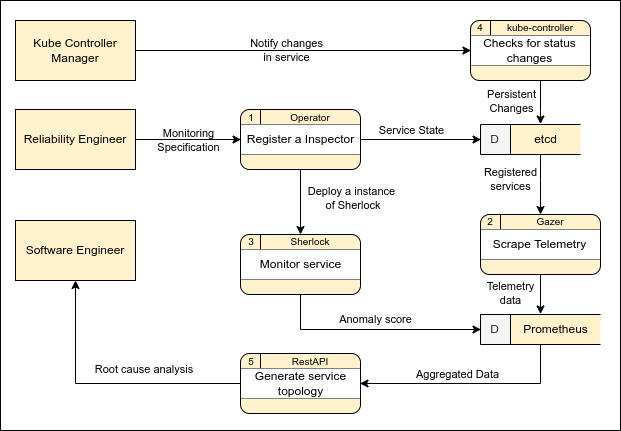

The diagram above was exported from draw.io. Its source (the exported page's mxGraphModel, read from the mxfile embedded in the PNG):
<mxGraphModel dx="2370" dy="2877" grid="1" gridSize="10" guides="1" tooltips="1" connect="1" arrows="1" fold="1" page="1" pageScale="1" pageWidth="827" pageHeight="1169" math="0" shadow="0">
  <root>
    <mxCell id="0" />
    <mxCell id="1" parent="0" />
    <mxCell id="2" value="" style="rounded=0;whiteSpace=wrap;html=1;" vertex="1" parent="1">
      <mxGeometry x="800" y="10" width="620" height="430" as="geometry" />
    </mxCell>
    <mxCell id="3" value="" style="group" vertex="1" connectable="0" parent="1">
      <mxGeometry x="1040" y="119" width="120.5" height="60" as="geometry" />
    </mxCell>
    <mxCell id="4" value="" style="rounded=1;whiteSpace=wrap;html=1;fillColor=#fff2cc;strokeColor=#000000;" vertex="1" parent="3">
      <mxGeometry width="120" height="60" as="geometry" />
    </mxCell>
    <mxCell id="5" value="" style="endArrow=none;html=1;rounded=0;entryX=1;entryY=0.25;entryDx=0;entryDy=0;exitX=0;exitY=0.25;exitDx=0;exitDy=0;" edge="1" parent="3" source="4" target="4">
      <mxGeometry width="50" height="50" relative="1" as="geometry">
        <mxPoint x="56" y="110" as="sourcePoint" />
        <mxPoint x="106" y="60" as="targetPoint" />
      </mxGeometry>
    </mxCell>
    <mxCell id="6" value="" style="endArrow=none;html=1;rounded=0;entryX=1;entryY=0.75;entryDx=0;entryDy=0;exitX=0;exitY=0.75;exitDx=0;exitDy=0;" edge="1" parent="3" source="4" target="4">
      <mxGeometry width="50" height="50" relative="1" as="geometry">
        <mxPoint y="50.00000000000006" as="sourcePoint" />
        <mxPoint x="120" y="50.00000000000006" as="targetPoint" />
      </mxGeometry>
    </mxCell>
    <mxCell id="7" value="" style="endArrow=none;html=1;rounded=0;" edge="1" parent="3">
      <mxGeometry width="50" height="50" relative="1" as="geometry">
        <mxPoint x="20" y="15" as="sourcePoint" />
        <mxPoint x="20" as="targetPoint" />
      </mxGeometry>
    </mxCell>
    <mxCell id="8" value="" style="endArrow=none;html=1;rounded=0;entryX=0.25;entryY=0;entryDx=0;entryDy=0;" edge="1" parent="3">
      <mxGeometry width="50" height="50" relative="1" as="geometry">
        <mxPoint x="20" y="10" as="sourcePoint" />
        <mxPoint x="20" as="targetPoint" />
      </mxGeometry>
    </mxCell>
    <mxCell id="9" value="Register a&amp;nbsp;Inspector" style="rounded=0;whiteSpace=wrap;html=1;fillColor=default;strokeColor=none;" vertex="1" parent="3">
      <mxGeometry x="0.5" y="15" width="119" height="30" as="geometry" />
    </mxCell>
    <mxCell id="10" value="&lt;font style=&quot;font-size: 10px&quot;&gt;1&lt;/font&gt;" style="text;html=1;strokeColor=none;fillColor=none;align=center;verticalAlign=middle;whiteSpace=wrap;rounded=0;shadow=0;glass=0;sketch=0;" vertex="1" parent="3">
      <mxGeometry x="0.5" width="20" height="16" as="geometry" />
    </mxCell>
    <mxCell id="11" value="&lt;span style=&quot;font-size: 10px&quot;&gt;Operator&lt;/span&gt;" style="text;html=1;strokeColor=none;fillColor=none;align=center;verticalAlign=middle;whiteSpace=wrap;rounded=0;shadow=0;glass=0;sketch=0;" vertex="1" parent="3">
      <mxGeometry x="20.5" y="3" width="100" height="10" as="geometry" />
    </mxCell>
    <mxCell id="12" value="" style="group" vertex="1" connectable="0" parent="1">
      <mxGeometry x="1280" y="134" width="100" height="30" as="geometry" />
    </mxCell>
    <mxCell id="13" value="" style="html=1;dashed=0;whitespace=wrap;shape=mxgraph.dfd.dataStoreID;align=left;spacingLeft=3;points=[[0,0],[0.5,0],[1,0],[0,0.5],[1,0.5],[0,1],[0.5,1],[1,1]];fillColor=#fff2cc;strokeColor=#000000;" vertex="1" parent="12">
      <mxGeometry width="100" height="30" as="geometry" />
    </mxCell>
    <mxCell id="14" value="D" style="rounded=0;whiteSpace=wrap;html=1;strokeColor=none;fillColor=#f5f5f5;fontColor=#333333;" vertex="1" parent="12">
      <mxGeometry x="0.5" y="0.5" width="29" height="29" as="geometry" />
    </mxCell>
    <mxCell id="15" value="etcd" style="text;html=1;strokeColor=none;fillColor=none;align=center;verticalAlign=middle;whiteSpace=wrap;rounded=0;" vertex="1" parent="12">
      <mxGeometry x="29.5" y="-0.5" width="70.5" height="30" as="geometry" />
    </mxCell>
    <mxCell id="16" style="edgeStyle=orthogonalEdgeStyle;rounded=0;orthogonalLoop=1;jettySize=auto;html=1;" edge="1" source="22" target="9" parent="1">
      <mxGeometry relative="1" as="geometry" />
    </mxCell>
    <mxCell id="17" value="Monitoring&lt;br&gt;Specification" style="edgeLabel;html=1;align=center;verticalAlign=middle;resizable=0;points=[];labelBackgroundColor=none;" vertex="1" connectable="0" parent="16">
      <mxGeometry x="-0.306" y="-1" relative="1" as="geometry">
        <mxPoint x="15" y="-1" as="offset" />
      </mxGeometry>
    </mxCell>
    <mxCell id="18" value="&lt;font style=&quot;font-size: 10px&quot;&gt;Monitoring&lt;br&gt;Specification&lt;/font&gt;" style="edgeLabel;html=1;align=center;verticalAlign=middle;resizable=0;points=[];labelBackgroundColor=none;" vertex="1" connectable="0" parent="16">
      <mxGeometry x="-0.306" y="-1" relative="1" as="geometry">
        <mxPoint x="888" y="-95" as="offset" />
      </mxGeometry>
    </mxCell>
    <mxCell id="19" value="&lt;font style=&quot;font-size: 10px&quot;&gt;Validated&lt;br&gt;Specification&lt;/font&gt;" style="edgeLabel;html=1;align=center;verticalAlign=middle;resizable=0;points=[];labelBackgroundColor=none;" vertex="1" connectable="0" parent="16">
      <mxGeometry x="-0.306" y="-1" relative="1" as="geometry">
        <mxPoint x="1096" y="-96" as="offset" />
      </mxGeometry>
    </mxCell>
    <mxCell id="20" value="&lt;span style=&quot;font-size: 10px&quot;&gt;Created&amp;nbsp;&lt;br&gt;resource&lt;/span&gt;" style="edgeLabel;html=1;align=center;verticalAlign=middle;resizable=0;points=[];labelBackgroundColor=none;" vertex="1" connectable="0" parent="16">
      <mxGeometry x="-0.306" y="-1" relative="1" as="geometry">
        <mxPoint x="1308" y="-120" as="offset" />
      </mxGeometry>
    </mxCell>
    <mxCell id="21" value="&lt;span style=&quot;font-size: 10px&quot;&gt;Created&amp;nbsp;&lt;/span&gt;&lt;br style=&quot;font-size: 10px&quot;&gt;&lt;span style=&quot;font-size: 10px&quot;&gt;resource&lt;/span&gt;" style="edgeLabel;html=1;align=center;verticalAlign=middle;resizable=0;points=[];labelBackgroundColor=none;" vertex="1" connectable="0" parent="16">
      <mxGeometry x="-0.306" y="-1" relative="1" as="geometry">
        <mxPoint x="1078" y="-30" as="offset" />
      </mxGeometry>
    </mxCell>
    <mxCell id="22" value="Reliability Engineer" style="rounded=0;whiteSpace=wrap;html=1;strokeColor=#000000;fillColor=#fff2cc;" vertex="1" parent="1">
      <mxGeometry x="815" y="119" width="120" height="60" as="geometry" />
    </mxCell>
    <mxCell id="23" value="Software Engineer" style="rounded=0;whiteSpace=wrap;html=1;strokeColor=#000000;fillColor=#fff2cc;" vertex="1" parent="1">
      <mxGeometry x="815" y="230" width="120" height="60" as="geometry" />
    </mxCell>
    <mxCell id="24" style="edgeStyle=orthogonalEdgeStyle;rounded=0;orthogonalLoop=1;jettySize=auto;html=1;" edge="1" source="26" target="81" parent="1">
      <mxGeometry relative="1" as="geometry">
        <mxPoint x="1040.5" y="60" as="targetPoint" />
      </mxGeometry>
    </mxCell>
    <mxCell id="25" value="Notify changes&lt;br&gt;in service" style="edgeLabel;html=1;align=center;verticalAlign=middle;resizable=0;points=[];labelBackgroundColor=none;" vertex="1" connectable="0" parent="24">
      <mxGeometry x="-0.1014" y="-3" relative="1" as="geometry">
        <mxPoint y="-4" as="offset" />
      </mxGeometry>
    </mxCell>
    <mxCell id="26" value="&lt;div&gt;Kube Controller&lt;/div&gt;&lt;div&gt;Manager&lt;/div&gt;" style="rounded=0;whiteSpace=wrap;html=1;strokeColor=#000000;fillColor=#fff2cc;" vertex="1" parent="1">
      <mxGeometry x="815" y="30" width="120" height="60" as="geometry" />
    </mxCell>
    <mxCell id="27" value="" style="group" vertex="1" connectable="0" parent="1">
      <mxGeometry x="1280" y="324" width="120" height="30" as="geometry" />
    </mxCell>
    <mxCell id="28" value="" style="html=1;dashed=0;whitespace=wrap;shape=mxgraph.dfd.dataStoreID;align=left;spacingLeft=3;points=[[0,0],[0.5,0],[1,0],[0,0.5],[1,0.5],[0,1],[0.5,1],[1,1]];fillColor=#fff2cc;strokeColor=#000000;" vertex="1" parent="27">
      <mxGeometry width="120" height="30" as="geometry" />
    </mxCell>
    <mxCell id="29" value="D" style="rounded=0;whiteSpace=wrap;html=1;strokeColor=none;fillColor=#f5f5f5;fontColor=#333333;" vertex="1" parent="27">
      <mxGeometry x="0.5" y="0.5" width="29" height="29" as="geometry" />
    </mxCell>
    <mxCell id="30" value="Prometheus" style="text;html=1;strokeColor=none;fillColor=none;align=center;verticalAlign=middle;whiteSpace=wrap;rounded=0;" vertex="1" parent="27">
      <mxGeometry x="29.5" y="-0.5" width="90.5" height="30" as="geometry" />
    </mxCell>
    <mxCell id="31" style="edgeStyle=orthogonalEdgeStyle;rounded=0;orthogonalLoop=1;jettySize=auto;html=1;" edge="1" source="9" target="14" parent="1">
      <mxGeometry relative="1" as="geometry" />
    </mxCell>
    <mxCell id="32" value="Service State" style="edgeLabel;html=1;align=center;verticalAlign=middle;resizable=0;points=[];" vertex="1" connectable="0" parent="31">
      <mxGeometry x="-0.2668" y="-1" relative="1" as="geometry">
        <mxPoint x="6" y="-11" as="offset" />
      </mxGeometry>
    </mxCell>
    <mxCell id="33" value="" style="group" vertex="1" connectable="0" parent="1">
      <mxGeometry x="1040" y="244" width="120.5" height="60" as="geometry" />
    </mxCell>
    <mxCell id="34" value="" style="rounded=1;whiteSpace=wrap;html=1;fillColor=#fff2cc;strokeColor=#000000;" vertex="1" parent="33">
      <mxGeometry width="120" height="60" as="geometry" />
    </mxCell>
    <mxCell id="35" value="" style="endArrow=none;html=1;rounded=0;entryX=1;entryY=0.25;entryDx=0;entryDy=0;exitX=0;exitY=0.25;exitDx=0;exitDy=0;" edge="1" parent="33" source="34" target="34">
      <mxGeometry width="50" height="50" relative="1" as="geometry">
        <mxPoint x="56" y="110" as="sourcePoint" />
        <mxPoint x="106" y="60" as="targetPoint" />
      </mxGeometry>
    </mxCell>
    <mxCell id="36" value="" style="endArrow=none;html=1;rounded=0;entryX=1;entryY=0.75;entryDx=0;entryDy=0;exitX=0;exitY=0.75;exitDx=0;exitDy=0;" edge="1" parent="33" source="34" target="34">
      <mxGeometry width="50" height="50" relative="1" as="geometry">
        <mxPoint y="50.00000000000006" as="sourcePoint" />
        <mxPoint x="120" y="50.00000000000006" as="targetPoint" />
      </mxGeometry>
    </mxCell>
    <mxCell id="37" value="" style="endArrow=none;html=1;rounded=0;" edge="1" parent="33">
      <mxGeometry width="50" height="50" relative="1" as="geometry">
        <mxPoint x="20" y="15" as="sourcePoint" />
        <mxPoint x="20" as="targetPoint" />
      </mxGeometry>
    </mxCell>
    <mxCell id="38" value="" style="endArrow=none;html=1;rounded=0;entryX=0.25;entryY=0;entryDx=0;entryDy=0;" edge="1" parent="33">
      <mxGeometry width="50" height="50" relative="1" as="geometry">
        <mxPoint x="20" y="10" as="sourcePoint" />
        <mxPoint x="20" as="targetPoint" />
      </mxGeometry>
    </mxCell>
    <mxCell id="39" value="Monitor service" style="rounded=0;whiteSpace=wrap;html=1;fillColor=default;strokeColor=none;" vertex="1" parent="33">
      <mxGeometry x="0.5" y="15" width="119" height="30" as="geometry" />
    </mxCell>
    <mxCell id="40" value="&lt;font style=&quot;font-size: 10px&quot;&gt;3&lt;/font&gt;" style="text;html=1;strokeColor=none;fillColor=none;align=center;verticalAlign=middle;whiteSpace=wrap;rounded=0;shadow=0;glass=0;sketch=0;" vertex="1" parent="33">
      <mxGeometry x="0.5" y="-1" width="20" height="16" as="geometry" />
    </mxCell>
    <mxCell id="41" value="&lt;font style=&quot;font-size: 10px&quot;&gt;Sherlock&lt;/font&gt;" style="text;html=1;strokeColor=none;fillColor=none;align=center;verticalAlign=middle;whiteSpace=wrap;rounded=0;shadow=0;glass=0;sketch=0;" vertex="1" parent="33">
      <mxGeometry x="20.5" y="2" width="100" height="10" as="geometry" />
    </mxCell>
    <mxCell id="42" style="edgeStyle=orthogonalEdgeStyle;rounded=0;orthogonalLoop=1;jettySize=auto;html=1;" edge="1" source="4" target="34" parent="1">
      <mxGeometry relative="1" as="geometry" />
    </mxCell>
    <mxCell id="43" value="Deploy a instance&lt;br&gt;&amp;nbsp;of Sherlock" style="edgeLabel;html=1;align=center;verticalAlign=middle;resizable=0;points=[];" vertex="1" connectable="0" parent="42">
      <mxGeometry x="-0.2381" y="-1" relative="1" as="geometry">
        <mxPoint x="51" y="3" as="offset" />
      </mxGeometry>
    </mxCell>
    <mxCell id="44" value="" style="group" vertex="1" connectable="0" parent="1">
      <mxGeometry x="1280" y="224" width="120" height="60" as="geometry" />
    </mxCell>
    <mxCell id="45" value="" style="rounded=1;whiteSpace=wrap;html=1;fillColor=#fff2cc;strokeColor=#000000;" vertex="1" parent="44">
      <mxGeometry width="120" height="60" as="geometry" />
    </mxCell>
    <mxCell id="46" value="" style="endArrow=none;html=1;rounded=0;entryX=1;entryY=0.25;entryDx=0;entryDy=0;exitX=0;exitY=0.25;exitDx=0;exitDy=0;" edge="1" parent="44" source="45" target="45">
      <mxGeometry width="50" height="50" relative="1" as="geometry">
        <mxPoint x="56" y="110" as="sourcePoint" />
        <mxPoint x="106" y="60" as="targetPoint" />
      </mxGeometry>
    </mxCell>
    <mxCell id="47" value="" style="endArrow=none;html=1;rounded=0;entryX=1;entryY=0.75;entryDx=0;entryDy=0;exitX=0;exitY=0.75;exitDx=0;exitDy=0;" edge="1" parent="44" source="45" target="45">
      <mxGeometry width="50" height="50" relative="1" as="geometry">
        <mxPoint y="50.00000000000006" as="sourcePoint" />
        <mxPoint x="120" y="50.00000000000006" as="targetPoint" />
      </mxGeometry>
    </mxCell>
    <mxCell id="48" value="" style="endArrow=none;html=1;rounded=0;" edge="1" parent="44">
      <mxGeometry width="50" height="50" relative="1" as="geometry">
        <mxPoint x="20" y="15" as="sourcePoint" />
        <mxPoint x="20" as="targetPoint" />
      </mxGeometry>
    </mxCell>
    <mxCell id="49" value="" style="endArrow=none;html=1;rounded=0;entryX=0.25;entryY=0;entryDx=0;entryDy=0;" edge="1" parent="44">
      <mxGeometry width="50" height="50" relative="1" as="geometry">
        <mxPoint x="20" y="10" as="sourcePoint" />
        <mxPoint x="20" as="targetPoint" />
      </mxGeometry>
    </mxCell>
    <mxCell id="50" value="Scrape Telemetry" style="rounded=0;whiteSpace=wrap;html=1;fillColor=default;strokeColor=none;" vertex="1" parent="44">
      <mxGeometry x="0.5" y="15" width="119" height="30" as="geometry" />
    </mxCell>
    <mxCell id="51" value="&lt;font style=&quot;font-size: 10px&quot;&gt;2&lt;/font&gt;" style="text;html=1;strokeColor=none;fillColor=none;align=center;verticalAlign=middle;whiteSpace=wrap;rounded=0;shadow=0;glass=0;sketch=0;" vertex="1" parent="44">
      <mxGeometry x="0.5" y="-1" width="20" height="16" as="geometry" />
    </mxCell>
    <mxCell id="52" value="&lt;font style=&quot;font-size: 10px&quot;&gt;Gazer&lt;/font&gt;" style="text;html=1;strokeColor=none;fillColor=none;align=center;verticalAlign=middle;whiteSpace=wrap;rounded=0;shadow=0;glass=0;sketch=0;" vertex="1" parent="44">
      <mxGeometry x="19.5" y="2" width="100" height="10" as="geometry" />
    </mxCell>
    <mxCell id="53" style="edgeStyle=orthogonalEdgeStyle;rounded=0;orthogonalLoop=1;jettySize=auto;html=1;" edge="1" source="15" target="45" parent="1">
      <mxGeometry relative="1" as="geometry">
        <Array as="points">
          <mxPoint x="1340" y="190" />
          <mxPoint x="1340" y="190" />
        </Array>
      </mxGeometry>
    </mxCell>
    <mxCell id="54" value="Registered&lt;br&gt;services" style="edgeLabel;html=1;align=center;verticalAlign=middle;resizable=0;points=[];" vertex="1" connectable="0" parent="53">
      <mxGeometry x="0.1458" y="-2" relative="1" as="geometry">
        <mxPoint x="-29" y="-10" as="offset" />
      </mxGeometry>
    </mxCell>
    <mxCell id="55" value="Persistent&lt;br&gt;Changes" style="edgeLabel;html=1;align=center;verticalAlign=middle;resizable=0;points=[];" vertex="1" connectable="0" parent="53">
      <mxGeometry x="0.1458" y="-2" relative="1" as="geometry">
        <mxPoint x="-28" y="-88" as="offset" />
      </mxGeometry>
    </mxCell>
    <mxCell id="56" style="edgeStyle=orthogonalEdgeStyle;rounded=0;orthogonalLoop=1;jettySize=auto;html=1;" edge="1" source="45" target="30" parent="1">
      <mxGeometry relative="1" as="geometry">
        <Array as="points">
          <mxPoint x="1340" y="334" />
          <mxPoint x="1340" y="334" />
        </Array>
      </mxGeometry>
    </mxCell>
    <mxCell id="57" value="Telemetry&lt;br&gt;data" style="edgeLabel;html=1;align=center;verticalAlign=middle;resizable=0;points=[];" vertex="1" connectable="0" parent="56">
      <mxGeometry x="0.3665" y="2" relative="1" as="geometry">
        <mxPoint x="-33" y="-9" as="offset" />
      </mxGeometry>
    </mxCell>
    <mxCell id="58" style="edgeStyle=orthogonalEdgeStyle;rounded=0;orthogonalLoop=1;jettySize=auto;html=1;entryX=0;entryY=0.5;entryDx=0;entryDy=0;" edge="1" source="34" target="29" parent="1">
      <mxGeometry relative="1" as="geometry">
        <Array as="points">
          <mxPoint x="1100" y="339" />
        </Array>
      </mxGeometry>
    </mxCell>
    <mxCell id="59" value="Anomaly score" style="edgeLabel;html=1;align=center;verticalAlign=middle;resizable=0;points=[];" vertex="1" connectable="0" parent="58">
      <mxGeometry x="0.0073" relative="1" as="geometry">
        <mxPoint x="1" y="-11" as="offset" />
      </mxGeometry>
    </mxCell>
    <mxCell id="60" value="" style="group" vertex="1" connectable="0" parent="1">
      <mxGeometry x="1040" y="363" width="120" height="60" as="geometry" />
    </mxCell>
    <mxCell id="61" value="" style="rounded=1;whiteSpace=wrap;html=1;fillColor=#fff2cc;strokeColor=#000000;" vertex="1" parent="60">
      <mxGeometry width="120" height="60" as="geometry" />
    </mxCell>
    <mxCell id="62" value="" style="endArrow=none;html=1;rounded=0;entryX=1;entryY=0.25;entryDx=0;entryDy=0;exitX=0;exitY=0.25;exitDx=0;exitDy=0;" edge="1" parent="60" source="61" target="61">
      <mxGeometry width="50" height="50" relative="1" as="geometry">
        <mxPoint x="56" y="110" as="sourcePoint" />
        <mxPoint x="106" y="60" as="targetPoint" />
      </mxGeometry>
    </mxCell>
    <mxCell id="63" value="" style="endArrow=none;html=1;rounded=0;entryX=1;entryY=0.75;entryDx=0;entryDy=0;exitX=0;exitY=0.75;exitDx=0;exitDy=0;" edge="1" parent="60" source="61" target="61">
      <mxGeometry width="50" height="50" relative="1" as="geometry">
        <mxPoint y="50.00000000000006" as="sourcePoint" />
        <mxPoint x="120" y="50.00000000000006" as="targetPoint" />
      </mxGeometry>
    </mxCell>
    <mxCell id="64" value="" style="endArrow=none;html=1;rounded=0;" edge="1" parent="60">
      <mxGeometry width="50" height="50" relative="1" as="geometry">
        <mxPoint x="20" y="15" as="sourcePoint" />
        <mxPoint x="20" as="targetPoint" />
      </mxGeometry>
    </mxCell>
    <mxCell id="65" value="" style="endArrow=none;html=1;rounded=0;entryX=0.25;entryY=0;entryDx=0;entryDy=0;" edge="1" parent="60">
      <mxGeometry width="50" height="50" relative="1" as="geometry">
        <mxPoint x="20" y="10" as="sourcePoint" />
        <mxPoint x="20" as="targetPoint" />
      </mxGeometry>
    </mxCell>
    <mxCell id="66" value="Generate service topology" style="rounded=0;whiteSpace=wrap;html=1;fillColor=default;strokeColor=none;" vertex="1" parent="60">
      <mxGeometry x="0.5" y="15" width="119" height="30" as="geometry" />
    </mxCell>
    <mxCell id="67" value="&lt;font style=&quot;font-size: 10px&quot;&gt;5&lt;/font&gt;" style="text;html=1;strokeColor=none;fillColor=none;align=center;verticalAlign=middle;whiteSpace=wrap;rounded=0;shadow=0;glass=0;sketch=0;" vertex="1" parent="60">
      <mxGeometry x="0.5" width="20" height="16" as="geometry" />
    </mxCell>
    <mxCell id="68" value="&lt;span style=&quot;font-size: 10px&quot;&gt;RestAPI&lt;/span&gt;" style="text;html=1;strokeColor=none;fillColor=none;align=center;verticalAlign=middle;whiteSpace=wrap;rounded=0;shadow=0;glass=0;sketch=0;" vertex="1" parent="60">
      <mxGeometry x="19.5" y="3" width="100" height="10" as="geometry" />
    </mxCell>
    <mxCell id="69" style="edgeStyle=orthogonalEdgeStyle;rounded=0;orthogonalLoop=1;jettySize=auto;html=1;entryX=1;entryY=0.5;entryDx=0;entryDy=0;" edge="1" source="30" target="66" parent="1">
      <mxGeometry relative="1" as="geometry">
        <Array as="points">
          <mxPoint x="1340" y="393" />
        </Array>
      </mxGeometry>
    </mxCell>
    <mxCell id="70" value="Aggregated Data" style="edgeLabel;html=1;align=center;verticalAlign=middle;resizable=0;points=[];" vertex="1" connectable="0" parent="69">
      <mxGeometry x="0.1178" y="2" relative="1" as="geometry">
        <mxPoint y="-12" as="offset" />
      </mxGeometry>
    </mxCell>
    <mxCell id="71" style="edgeStyle=orthogonalEdgeStyle;rounded=0;orthogonalLoop=1;jettySize=auto;html=1;" edge="1" source="66" target="23" parent="1">
      <mxGeometry relative="1" as="geometry" />
    </mxCell>
    <mxCell id="72" value="Root cause analysis&amp;nbsp;" style="edgeLabel;html=1;align=center;verticalAlign=middle;resizable=0;points=[];" vertex="1" connectable="0" parent="71">
      <mxGeometry x="-0.1786" y="-1" relative="1" as="geometry">
        <mxPoint x="14" y="-14" as="offset" />
      </mxGeometry>
    </mxCell>
    <mxCell id="73" value="&lt;font style=&quot;font-size: 11px&quot;&gt;Service t&lt;span style=&quot;background-color: rgb(248 , 249 , 250)&quot;&gt;elemetry&lt;/span&gt;&lt;/font&gt;" style="edgeLabel;html=1;align=center;verticalAlign=middle;resizable=0;points=[];" vertex="1" connectable="0" parent="71">
      <mxGeometry x="-0.1786" y="-1" relative="1" as="geometry">
        <mxPoint x="1170" y="-162" as="offset" />
      </mxGeometry>
    </mxCell>
    <mxCell id="74" value="Root cause analysis&amp;nbsp;" style="edgeLabel;html=1;align=center;verticalAlign=middle;resizable=0;points=[];" vertex="1" connectable="0" parent="71">
      <mxGeometry x="-0.1786" y="-1" relative="1" as="geometry">
        <mxPoint x="900" y="-16" as="offset" />
      </mxGeometry>
    </mxCell>
    <mxCell id="75" value="" style="group" vertex="1" connectable="0" parent="1">
      <mxGeometry x="1270" y="30" width="120" height="60" as="geometry" />
    </mxCell>
    <mxCell id="76" value="" style="rounded=1;whiteSpace=wrap;html=1;fillColor=#fff2cc;strokeColor=#000000;" vertex="1" parent="75">
      <mxGeometry width="120" height="60" as="geometry" />
    </mxCell>
    <mxCell id="77" value="" style="endArrow=none;html=1;rounded=0;entryX=1;entryY=0.25;entryDx=0;entryDy=0;exitX=0;exitY=0.25;exitDx=0;exitDy=0;" edge="1" parent="75" source="76" target="76">
      <mxGeometry width="50" height="50" relative="1" as="geometry">
        <mxPoint x="56" y="110" as="sourcePoint" />
        <mxPoint x="106" y="60" as="targetPoint" />
      </mxGeometry>
    </mxCell>
    <mxCell id="78" value="" style="endArrow=none;html=1;rounded=0;entryX=1;entryY=0.75;entryDx=0;entryDy=0;exitX=0;exitY=0.75;exitDx=0;exitDy=0;" edge="1" parent="75" source="76" target="76">
      <mxGeometry width="50" height="50" relative="1" as="geometry">
        <mxPoint y="50.00000000000006" as="sourcePoint" />
        <mxPoint x="120" y="50.00000000000006" as="targetPoint" />
      </mxGeometry>
    </mxCell>
    <mxCell id="79" value="" style="endArrow=none;html=1;rounded=0;" edge="1" parent="75">
      <mxGeometry width="50" height="50" relative="1" as="geometry">
        <mxPoint x="20" y="15" as="sourcePoint" />
        <mxPoint x="20" as="targetPoint" />
      </mxGeometry>
    </mxCell>
    <mxCell id="80" value="" style="endArrow=none;html=1;rounded=0;entryX=0.25;entryY=0;entryDx=0;entryDy=0;" edge="1" parent="75">
      <mxGeometry width="50" height="50" relative="1" as="geometry">
        <mxPoint x="20" y="10" as="sourcePoint" />
        <mxPoint x="20" as="targetPoint" />
      </mxGeometry>
    </mxCell>
    <mxCell id="81" value="Checks for status changes" style="rounded=0;whiteSpace=wrap;html=1;fillColor=default;strokeColor=none;" vertex="1" parent="75">
      <mxGeometry x="0.5" y="15" width="119" height="30" as="geometry" />
    </mxCell>
    <mxCell id="82" value="&lt;font style=&quot;font-size: 10px&quot;&gt;4&lt;/font&gt;" style="text;html=1;strokeColor=none;fillColor=none;align=center;verticalAlign=middle;whiteSpace=wrap;rounded=0;shadow=0;glass=0;sketch=0;" vertex="1" parent="75">
      <mxGeometry y="-1" width="20" height="16" as="geometry" />
    </mxCell>
    <mxCell id="83" value="&lt;span style=&quot;font-size: 10px&quot;&gt;kube-controller&lt;/span&gt;" style="text;html=1;strokeColor=none;fillColor=none;align=center;verticalAlign=middle;whiteSpace=wrap;rounded=0;shadow=0;glass=0;sketch=0;" vertex="1" parent="75">
      <mxGeometry x="19.5" y="2" width="100" height="10" as="geometry" />
    </mxCell>
    <mxCell id="84" style="edgeStyle=orthogonalEdgeStyle;rounded=0;orthogonalLoop=1;jettySize=auto;html=1;" edge="1" source="76" target="15" parent="1">
      <mxGeometry relative="1" as="geometry">
        <Array as="points">
          <mxPoint x="1340" y="120" />
          <mxPoint x="1340" y="120" />
        </Array>
      </mxGeometry>
    </mxCell>
  </root>
</mxGraphModel>